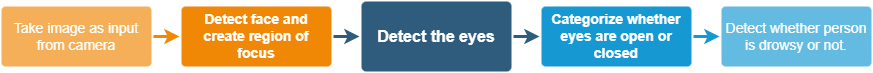

The diagram above was exported from draw.io. Its source (the exported page's mxGraphModel, read from the mxfile embedded in the PNG):
<mxGraphModel dx="1323" dy="795" grid="1" gridSize="10" guides="1" tooltips="1" connect="1" arrows="1" fold="1" page="1" pageScale="1" pageWidth="1169" pageHeight="827" background="none" math="0" shadow="0">
  <root>
    <mxCell id="0" />
    <mxCell id="1" parent="0" />
    <mxCell id="1745" value="" style="edgeStyle=none;rounded=0;jumpStyle=none;html=1;shadow=0;labelBackgroundColor=none;startArrow=none;startFill=0;endArrow=classic;endFill=1;jettySize=auto;orthogonalLoop=1;strokeColor=#2F5B7C;strokeWidth=3;fontFamily=Helvetica;fontSize=16;fontColor=#23445D;spacing=5;exitX=1;exitY=0.5;exitDx=0;exitDy=0;entryX=0;entryY=0.5;entryDx=0;entryDy=0;" parent="1" source="1764" target="1749" edge="1">
      <mxGeometry relative="1" as="geometry">
        <mxPoint x="430" y="300" as="targetPoint" />
      </mxGeometry>
    </mxCell>
    <mxCell id="1747" value="" style="edgeStyle=none;rounded=0;jumpStyle=none;html=1;shadow=0;labelBackgroundColor=none;startArrow=none;startFill=0;endArrow=classic;endFill=1;jettySize=auto;orthogonalLoop=1;strokeColor=#2F5B7C;strokeWidth=3;fontFamily=Helvetica;fontSize=16;fontColor=#23445D;spacing=5;" parent="1" source="1749" target="1760" edge="1">
      <mxGeometry relative="1" as="geometry" />
    </mxCell>
    <mxCell id="1749" value="Detect the eyes" style="rounded=1;whiteSpace=wrap;html=1;shadow=0;labelBackgroundColor=none;strokeColor=none;strokeWidth=3;fillColor=#2F5B7C;fontFamily=Helvetica;fontSize=16;fontColor=#FFFFFF;align=center;fontStyle=1;spacing=5;arcSize=7;perimeterSpacing=2;" parent="1" vertex="1">
      <mxGeometry x="380" y="365" width="150" height="70" as="geometry" />
    </mxCell>
    <mxCell id="1750" value="" style="edgeStyle=none;rounded=1;jumpStyle=none;html=1;shadow=0;labelBackgroundColor=none;startArrow=none;startFill=0;jettySize=auto;orthogonalLoop=1;strokeColor=#E85642;strokeWidth=3;fontFamily=Helvetica;fontSize=14;fontColor=#FFFFFF;spacing=5;fontStyle=1;fillColor=#b0e3e6;" parent="1" target="1756" edge="1">
      <mxGeometry relative="1" as="geometry">
        <mxPoint x="253.3587786259543" y="383.5" as="sourcePoint" />
      </mxGeometry>
    </mxCell>
    <mxCell id="1751" value="" style="edgeStyle=none;rounded=1;jumpStyle=none;html=1;shadow=0;labelBackgroundColor=none;startArrow=none;startFill=0;jettySize=auto;orthogonalLoop=1;strokeColor=#E85642;strokeWidth=3;fontFamily=Helvetica;fontSize=14;fontColor=#FFFFFF;spacing=5;fontStyle=1;fillColor=#b0e3e6;" parent="1" target="1755" edge="1">
      <mxGeometry relative="1" as="geometry">
        <mxPoint x="213" y="415.5" as="sourcePoint" />
      </mxGeometry>
    </mxCell>
    <mxCell id="1752" value="" style="edgeStyle=none;rounded=1;jumpStyle=none;html=1;shadow=0;labelBackgroundColor=none;startArrow=none;startFill=0;jettySize=auto;orthogonalLoop=1;strokeColor=#E85642;strokeWidth=3;fontFamily=Helvetica;fontSize=14;fontColor=#FFFFFF;spacing=5;fontStyle=1;fillColor=#b0e3e6;" parent="1" target="1754" edge="1">
      <mxGeometry relative="1" as="geometry">
        <mxPoint x="249.6638655462184" y="447.4999999999998" as="sourcePoint" />
      </mxGeometry>
    </mxCell>
    <mxCell id="1758" value="" style="edgeStyle=none;rounded=0;jumpStyle=none;html=1;shadow=0;labelBackgroundColor=none;startArrow=none;startFill=0;endArrow=classic;endFill=1;jettySize=auto;orthogonalLoop=1;strokeColor=#1699D3;strokeWidth=3;fontFamily=Helvetica;fontSize=14;fontColor=#FFFFFF;spacing=5;" parent="1" source="1760" target="1762" edge="1">
      <mxGeometry relative="1" as="geometry" />
    </mxCell>
    <mxCell id="1760" value="Categorize whether eyes are open or closed" style="rounded=1;whiteSpace=wrap;html=1;shadow=0;labelBackgroundColor=none;strokeColor=none;strokeWidth=3;fillColor=#1699d3;fontFamily=Helvetica;fontSize=14;fontColor=#FFFFFF;align=center;spacing=5;fontStyle=1;arcSize=7;perimeterSpacing=2;" parent="1" vertex="1">
      <mxGeometry x="560" y="370" width="150" height="60" as="geometry" />
    </mxCell>
    <mxCell id="1762" value="Detect whether person is drowsy or not." style="rounded=1;whiteSpace=wrap;html=1;shadow=0;labelBackgroundColor=none;strokeColor=none;strokeWidth=3;fillColor=#64bbe2;fontFamily=Helvetica;fontSize=14;fontColor=#FFFFFF;align=center;spacing=5;arcSize=7;perimeterSpacing=2;" parent="1" vertex="1">
      <mxGeometry x="740" y="370" width="150" height="60" as="geometry" />
    </mxCell>
    <mxCell id="1764" value="Detect face and create region of focus" style="rounded=1;whiteSpace=wrap;html=1;shadow=0;labelBackgroundColor=none;strokeColor=none;strokeWidth=3;fillColor=#F08705;fontFamily=Helvetica;fontSize=14;fontColor=#FFFFFF;align=center;spacing=5;fontStyle=1;arcSize=7;perimeterSpacing=2;" parent="1" vertex="1">
      <mxGeometry x="200" y="370" width="150" height="60" as="geometry" />
    </mxCell>
    <mxCell id="1767" value="Take image as input from camera" style="rounded=1;whiteSpace=wrap;html=1;shadow=0;labelBackgroundColor=none;strokeColor=none;strokeWidth=3;fillColor=#f5af58;fontFamily=Helvetica;fontSize=14;fontColor=#FFFFFF;align=center;spacing=5;arcSize=7;perimeterSpacing=2;" parent="1" vertex="1">
      <mxGeometry x="20" y="370" width="150" height="60" as="geometry" />
    </mxCell>
    <mxCell id="1768" value="" style="edgeStyle=none;rounded=0;jumpStyle=none;html=1;shadow=0;labelBackgroundColor=none;startArrow=none;startFill=0;endArrow=classic;endFill=1;jettySize=auto;orthogonalLoop=1;strokeColor=#F08705;strokeWidth=3;fontFamily=Helvetica;fontSize=14;fontColor=#FFFFFF;spacing=5;exitX=1;exitY=0.5;exitDx=0;exitDy=0;entryX=0;entryY=0.5;entryDx=0;entryDy=0;" parent="1" source="1767" target="1764" edge="1">
      <mxGeometry relative="1" as="geometry">
        <mxPoint x="290" y="170" as="targetPoint" />
      </mxGeometry>
    </mxCell>
    <mxCell id="1773" value="" style="edgeStyle=none;rounded=1;jumpStyle=none;html=1;shadow=0;labelBackgroundColor=none;startArrow=none;startFill=0;jettySize=auto;orthogonalLoop=1;strokeColor=#12AAB5;strokeWidth=3;fontFamily=Helvetica;fontSize=14;fontColor=#FFFFFF;spacing=5;fontStyle=1;fillColor=#b0e3e6;" parent="1" target="1772" edge="1">
      <mxGeometry relative="1" as="geometry">
        <mxPoint x="888.4172661870502" y="447.4999999999998" as="sourcePoint" />
      </mxGeometry>
    </mxCell>
    <mxCell id="1775" value="" style="edgeStyle=none;rounded=1;jumpStyle=none;html=1;shadow=0;labelBackgroundColor=none;startArrow=none;startFill=0;jettySize=auto;orthogonalLoop=1;strokeColor=#12AAB5;strokeWidth=3;fontFamily=Helvetica;fontSize=14;fontColor=#FFFFFF;spacing=5;fontStyle=1;fillColor=#b0e3e6;" parent="1" target="1774" edge="1">
      <mxGeometry relative="1" as="geometry">
        <mxPoint x="947" y="433.4666666666667" as="sourcePoint" />
      </mxGeometry>
    </mxCell>
    <mxCell id="1777" value="" style="edgeStyle=none;rounded=1;jumpStyle=none;html=1;shadow=0;labelBackgroundColor=none;startArrow=none;startFill=0;jettySize=auto;orthogonalLoop=1;strokeColor=#12AAB5;strokeWidth=3;fontFamily=Helvetica;fontSize=14;fontColor=#FFFFFF;spacing=5;fontStyle=1;fillColor=#b0e3e6;" parent="1" target="1776" edge="1">
      <mxGeometry relative="1" as="geometry">
        <mxPoint x="947" y="393.1333333333332" as="sourcePoint" />
      </mxGeometry>
    </mxCell>
    <mxCell id="1779" value="" style="edgeStyle=none;rounded=1;jumpStyle=none;html=1;shadow=0;labelBackgroundColor=none;startArrow=none;startFill=0;jettySize=auto;orthogonalLoop=1;strokeColor=#12AAB5;strokeWidth=3;fontFamily=Helvetica;fontSize=14;fontColor=#FFFFFF;spacing=5;fontStyle=1;fillColor=#b0e3e6;" parent="1" source="1771" edge="1">
      <mxGeometry relative="1" as="geometry">
        <mxPoint x="931.8439716312055" y="306.4999999999998" as="targetPoint" />
      </mxGeometry>
    </mxCell>
  </root>
</mxGraphModel>